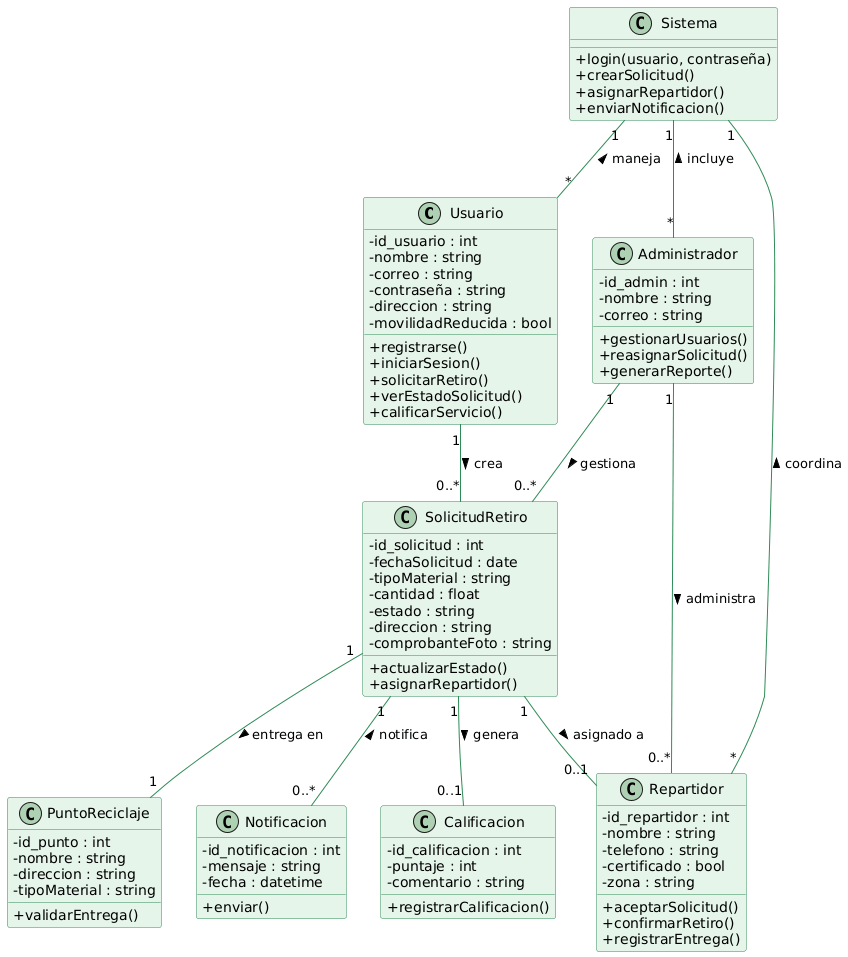

The diagram above was rendered by PlantUML. Its source (embedded in the PNG):
@startuml
skinparam classAttributeIconSize 0
skinparam class {
  BackgroundColor #E6F5EA
  BorderColor #2E8B57
  ArrowColor #2E8B57
}

' ==== CLASES PRINCIPALES ====

class Usuario {
  - id_usuario : int
  - nombre : string
  - correo : string
  - contraseña : string
  - direccion : string
  - movilidadReducida : bool
  + registrarse()
  + iniciarSesion()
  + solicitarRetiro()
  + verEstadoSolicitud()
  + calificarServicio()
}

class Repartidor {
  - id_repartidor : int
  - nombre : string
  - telefono : string
  - certificado : bool
  - zona : string
  + aceptarSolicitud()
  + confirmarRetiro()
  + registrarEntrega()
}

class SolicitudRetiro {
  - id_solicitud : int
  - fechaSolicitud : date
  - tipoMaterial : string
  - cantidad : float
  - estado : string
  - direccion : string
  - comprobanteFoto : string
  + actualizarEstado()
  + asignarRepartidor()
}

class Administrador {
  - id_admin : int
  - nombre : string
  - correo : string
  + gestionarUsuarios()
  + reasignarSolicitud()
  + generarReporte()
}

class PuntoReciclaje {
  - id_punto : int
  - nombre : string
  - direccion : string
  - tipoMaterial : string
  + validarEntrega()
}

class Notificacion {
  - id_notificacion : int
  - mensaje : string
  - fecha : datetime
  + enviar()
}

class Calificacion {
  - id_calificacion : int
  - puntaje : int
  - comentario : string
  + registrarCalificacion()
}

class Sistema {
  + login(usuario, contraseña)
  + crearSolicitud()
  + asignarRepartidor()
  + enviarNotificacion()
}

' ==== RELACIONES ENTRE CLASES ====

Usuario "1" -- "0..*" SolicitudRetiro : crea >
SolicitudRetiro "1" -- "0..1" Repartidor : asignado a >
SolicitudRetiro "1" -- "0..1" Calificacion : genera >
SolicitudRetiro "1" -- "1" PuntoReciclaje : entrega en >
SolicitudRetiro "1" -- "0..*" Notificacion : < notifica

Administrador "1" -- "0..*" SolicitudRetiro : gestiona >
Administrador "1" -- "0..*" Repartidor : administra >
Sistema "1" -- "*" Usuario : < maneja
Sistema "1" -- "*" Repartidor : < coordina
Sistema "1" -- "*" Administrador : < incluye
@enduml